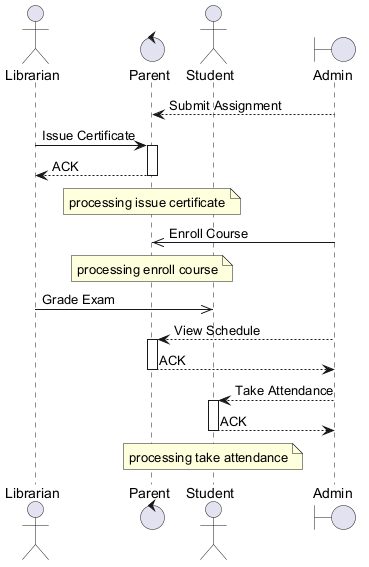

The diagram above was rendered by PlantUML. Its source (embedded in the PNG):
@startuml
skinparam backgroundColor #FFFFFF
skinparam classBackgroundColor #E8F4FA
skinparam classBorderColor #2C7DA0
actor "Librarian" as L
control "Parent" as P
actor "Student" as S
boundary "Admin" as A
A --> P : Submit Assignment
L -> P : Issue Certificate
activate P
P --> L : ACK
deactivate P
note over P : processing issue certificate
A ->> P : Enroll Course
note over P : processing enroll course
L ->> S : Grade Exam
A --> P : View Schedule
activate P
P --> A : ACK
deactivate P
A --> S : Take Attendance
activate S
S --> A : ACK
deactivate S
note over S : processing take attendance
@enduml